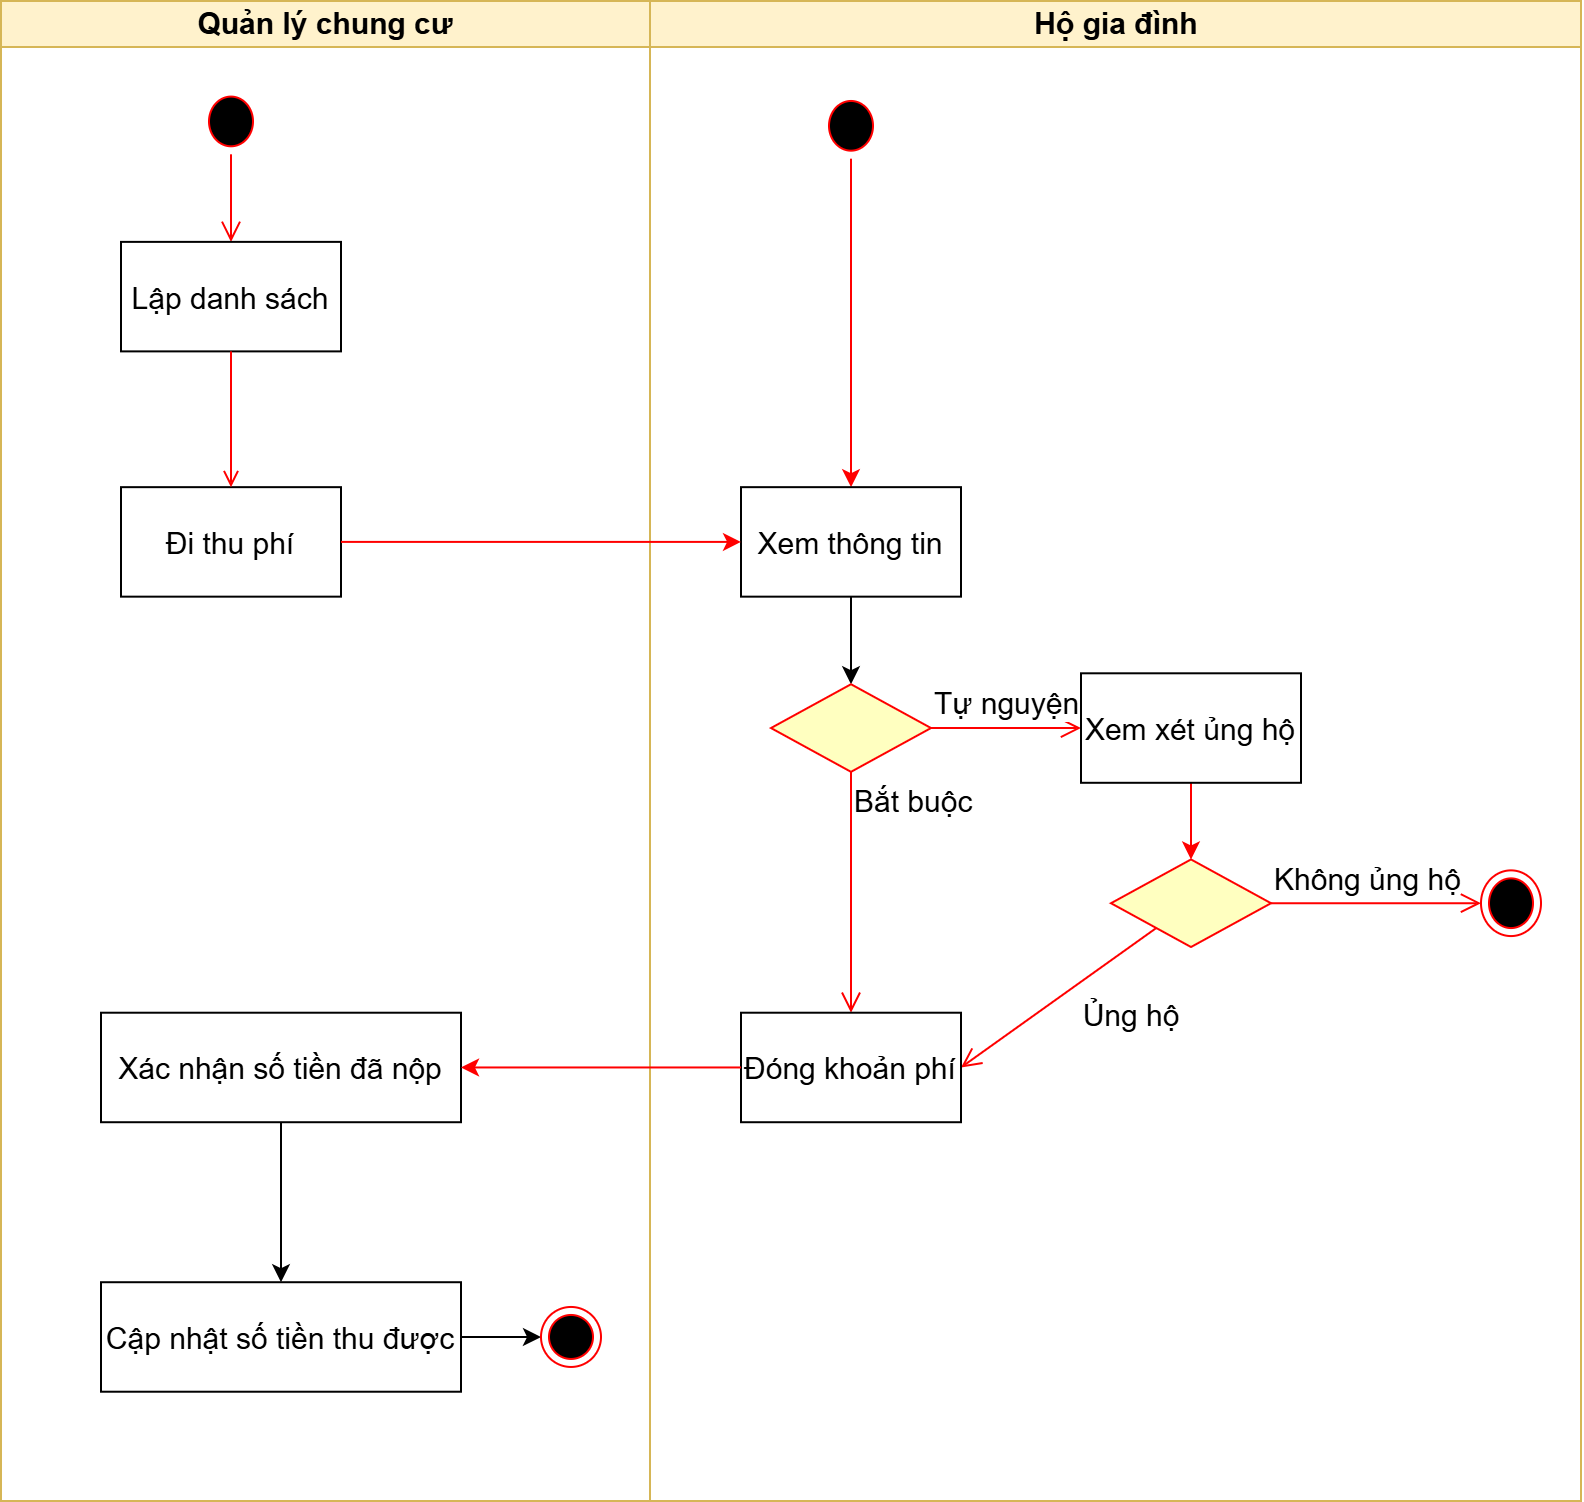

The diagram above was exported from draw.io. Its source (the exported page's mxGraphModel, read from the mxfile embedded in the PNG):
<mxGraphModel dx="1235" dy="669" grid="1" gridSize="10" guides="1" tooltips="1" connect="1" arrows="1" fold="1" page="1" pageScale="1" pageWidth="1169" pageHeight="826" background="none" math="0" shadow="0">
  <root>
    <mxCell id="0" />
    <mxCell id="1" parent="0" />
    <mxCell id="2" value="Quản lý chung cư" style="swimlane;whiteSpace=wrap;fillColor=#fff2cc;strokeColor=#d6b656;fontSize=15;" parent="1" vertex="1">
      <mxGeometry x="170" y="128" width="324.5" height="750" as="geometry" />
    </mxCell>
    <mxCell id="5" value="" style="ellipse;shape=startState;fillColor=#000000;strokeColor=#ff0000;fontSize=15;" parent="2" vertex="1">
      <mxGeometry x="100" y="43.79746835443038" width="30" height="32.848101265822784" as="geometry" />
    </mxCell>
    <mxCell id="6" value="" style="edgeStyle=elbowEdgeStyle;elbow=horizontal;verticalAlign=bottom;endArrow=open;endSize=8;strokeColor=#FF0000;endFill=1;rounded=0;fontSize=15;" parent="2" source="5" target="7" edge="1">
      <mxGeometry x="100" y="43.79746835443038" as="geometry">
        <mxPoint x="115" y="120.44303797468355" as="targetPoint" />
      </mxGeometry>
    </mxCell>
    <mxCell id="7" value="Lập danh sách" style="fontSize=15;" parent="2" vertex="1">
      <mxGeometry x="60" y="120.44303797468355" width="110" height="54.74683544303798" as="geometry" />
    </mxCell>
    <mxCell id="8" value="Đi thu phí" style="fontSize=15;" parent="2" vertex="1">
      <mxGeometry x="60" y="243.0759493670886" width="110" height="54.74683544303798" as="geometry" />
    </mxCell>
    <mxCell id="9" value="" style="endArrow=open;strokeColor=#FF0000;endFill=1;rounded=0;fontSize=15;" parent="2" source="7" target="8" edge="1">
      <mxGeometry relative="1" as="geometry" />
    </mxCell>
    <mxCell id="zXokNd3CKHkxed-kSV-L-65" value="" style="edgeStyle=orthogonalEdgeStyle;rounded=0;orthogonalLoop=1;jettySize=auto;html=1;fontSize=15;" edge="1" parent="2" source="zXokNd3CKHkxed-kSV-L-60" target="zXokNd3CKHkxed-kSV-L-64">
      <mxGeometry relative="1" as="geometry" />
    </mxCell>
    <mxCell id="zXokNd3CKHkxed-kSV-L-60" value="Xác nhận số tiền đã nộp" style="fontSize=15;" vertex="1" parent="2">
      <mxGeometry x="50" y="505.8607594936709" width="180" height="54.74683544303798" as="geometry" />
    </mxCell>
    <mxCell id="zXokNd3CKHkxed-kSV-L-69" value="" style="edgeStyle=orthogonalEdgeStyle;rounded=0;orthogonalLoop=1;jettySize=auto;html=1;fontSize=15;" edge="1" parent="2" source="zXokNd3CKHkxed-kSV-L-64">
      <mxGeometry relative="1" as="geometry">
        <mxPoint x="270.0000756817176" y="668.0588235294117" as="targetPoint" />
      </mxGeometry>
    </mxCell>
    <mxCell id="zXokNd3CKHkxed-kSV-L-64" value="Cập nhật số tiền thu được" style="fontSize=15;" vertex="1" parent="2">
      <mxGeometry x="50" y="640.6075949367089" width="180" height="54.74683544303798" as="geometry" />
    </mxCell>
    <mxCell id="zXokNd3CKHkxed-kSV-L-70" value="" style="ellipse;html=1;shape=endState;fillColor=#000000;strokeColor=#ff0000;fontSize=15;" vertex="1" parent="2">
      <mxGeometry x="270" y="652.98" width="30" height="30" as="geometry" />
    </mxCell>
    <mxCell id="3" value="Hộ gia đình" style="swimlane;whiteSpace=wrap;fillColor=#fff2cc;strokeColor=#d6b656;fontSize=15;" parent="1" vertex="1">
      <mxGeometry x="494.5" y="128" width="465.5" height="750" as="geometry" />
    </mxCell>
    <mxCell id="zXokNd3CKHkxed-kSV-L-44" style="edgeStyle=orthogonalEdgeStyle;rounded=0;orthogonalLoop=1;jettySize=auto;html=1;entryX=0.5;entryY=0;entryDx=0;entryDy=0;strokeColor=#ff0000;fontSize=15;" edge="1" parent="3" source="13" target="15">
      <mxGeometry relative="1" as="geometry" />
    </mxCell>
    <mxCell id="13" value="" style="ellipse;shape=startState;fillColor=#000000;strokeColor=#ff0000;fontSize=15;" parent="3" vertex="1">
      <mxGeometry x="85.5" y="45.9873417721519" width="30" height="32.848101265822784" as="geometry" />
    </mxCell>
    <mxCell id="zXokNd3CKHkxed-kSV-L-49" style="rounded=0;orthogonalLoop=1;jettySize=auto;html=1;entryX=0.5;entryY=0;entryDx=0;entryDy=0;fontSize=15;" edge="1" parent="3" source="15" target="zXokNd3CKHkxed-kSV-L-46">
      <mxGeometry relative="1" as="geometry" />
    </mxCell>
    <mxCell id="15" value="Xem thông tin" style="fontSize=15;" parent="3" vertex="1">
      <mxGeometry x="45.5" y="243.0759493670886" width="110" height="54.74683544303798" as="geometry" />
    </mxCell>
    <mxCell id="zXokNd3CKHkxed-kSV-L-46" value="" style="rhombus;whiteSpace=wrap;html=1;fontColor=#000000;fillColor=#ffffc0;strokeColor=#ff0000;fontSize=15;" vertex="1" parent="3">
      <mxGeometry x="60.5" y="341.62025316455697" width="80" height="43.79746835443038" as="geometry" />
    </mxCell>
    <mxCell id="zXokNd3CKHkxed-kSV-L-47" value="Tự nguyện&amp;nbsp;" style="edgeStyle=orthogonalEdgeStyle;html=1;align=left;verticalAlign=bottom;endArrow=open;endSize=8;strokeColor=#ff0000;rounded=0;fontSize=15;" edge="1" source="zXokNd3CKHkxed-kSV-L-46" parent="3">
      <mxGeometry x="-1" relative="1" as="geometry">
        <mxPoint x="215.5" y="363.5189873417722" as="targetPoint" />
      </mxGeometry>
    </mxCell>
    <mxCell id="zXokNd3CKHkxed-kSV-L-48" value="Bắt buộc" style="html=1;align=left;verticalAlign=top;endArrow=open;endSize=8;strokeColor=#ff0000;rounded=0;entryX=0.5;entryY=0;entryDx=0;entryDy=0;fontSize=15;" edge="1" source="zXokNd3CKHkxed-kSV-L-46" parent="3" target="zXokNd3CKHkxed-kSV-L-58">
      <mxGeometry x="-1" relative="1" as="geometry">
        <mxPoint x="100.5" y="451.11392405063293" as="targetPoint" />
      </mxGeometry>
    </mxCell>
    <mxCell id="zXokNd3CKHkxed-kSV-L-56" style="rounded=0;orthogonalLoop=1;jettySize=auto;html=1;exitX=0.5;exitY=1;exitDx=0;exitDy=0;entryX=0.5;entryY=0;entryDx=0;entryDy=0;strokeColor=#ff0000;fontSize=15;" edge="1" parent="3" source="zXokNd3CKHkxed-kSV-L-50" target="zXokNd3CKHkxed-kSV-L-52">
      <mxGeometry relative="1" as="geometry" />
    </mxCell>
    <mxCell id="zXokNd3CKHkxed-kSV-L-50" value="Xem xét ủng hộ" style="fontSize=15;" vertex="1" parent="3">
      <mxGeometry x="215.5" y="336.1455696202532" width="110" height="54.74683544303798" as="geometry" />
    </mxCell>
    <mxCell id="zXokNd3CKHkxed-kSV-L-52" value="" style="rhombus;whiteSpace=wrap;html=1;fontColor=#000000;fillColor=#ffffc0;strokeColor=#ff0000;fontSize=15;" vertex="1" parent="3">
      <mxGeometry x="230.5" y="429.2151898734177" width="80" height="43.79746835443038" as="geometry" />
    </mxCell>
    <mxCell id="zXokNd3CKHkxed-kSV-L-53" value="Không ủng hộ" style="edgeStyle=orthogonalEdgeStyle;html=1;align=left;verticalAlign=bottom;endArrow=open;endSize=8;strokeColor=#ff0000;rounded=0;fontSize=15;" edge="1" source="zXokNd3CKHkxed-kSV-L-52" parent="3">
      <mxGeometry x="-1" relative="1" as="geometry">
        <mxPoint x="415.5" y="451.11392405063293" as="targetPoint" />
      </mxGeometry>
    </mxCell>
    <mxCell id="zXokNd3CKHkxed-kSV-L-54" value="" style="html=1;align=left;verticalAlign=top;endArrow=open;endSize=8;strokeColor=#ff0000;rounded=0;entryX=1;entryY=0.5;entryDx=0;entryDy=0;fontSize=15;" edge="1" source="zXokNd3CKHkxed-kSV-L-52" parent="3" target="zXokNd3CKHkxed-kSV-L-58">
      <mxGeometry x="-1" relative="1" as="geometry">
        <mxPoint x="270.5" y="538.7088607594937" as="targetPoint" />
      </mxGeometry>
    </mxCell>
    <mxCell id="zXokNd3CKHkxed-kSV-L-57" value="" style="ellipse;html=1;shape=endState;fillColor=#000000;strokeColor=#ff0000;fontSize=15;" vertex="1" parent="3">
      <mxGeometry x="415.5" y="434.68987341772157" width="30" height="32.848101265822784" as="geometry" />
    </mxCell>
    <mxCell id="zXokNd3CKHkxed-kSV-L-58" value="Đóng khoản phí" style="fontSize=15;" vertex="1" parent="3">
      <mxGeometry x="45.5" y="505.8607594936709" width="110" height="54.74683544303798" as="geometry" />
    </mxCell>
    <mxCell id="zXokNd3CKHkxed-kSV-L-59" value="Ủng hộ" style="text;html=1;align=center;verticalAlign=middle;resizable=0;points=[];autosize=1;strokeColor=none;fillColor=none;fontSize=15;" vertex="1" parent="3">
      <mxGeometry x="205.5" y="492.00202531645573" width="70" height="30" as="geometry" />
    </mxCell>
    <mxCell id="zXokNd3CKHkxed-kSV-L-43" style="rounded=0;orthogonalLoop=1;jettySize=auto;html=1;entryX=0;entryY=0.5;entryDx=0;entryDy=0;fillColor=#f8cecc;strokeColor=#ff0000;fontSize=15;" edge="1" parent="1" source="8" target="15">
      <mxGeometry relative="1" as="geometry" />
    </mxCell>
    <mxCell id="zXokNd3CKHkxed-kSV-L-61" style="rounded=0;orthogonalLoop=1;jettySize=auto;html=1;exitX=0;exitY=0.5;exitDx=0;exitDy=0;entryX=1;entryY=0.5;entryDx=0;entryDy=0;strokeColor=#ff0000;fontSize=15;" edge="1" parent="1" source="zXokNd3CKHkxed-kSV-L-58" target="zXokNd3CKHkxed-kSV-L-60">
      <mxGeometry relative="1" as="geometry" />
    </mxCell>
  </root>
</mxGraphModel>